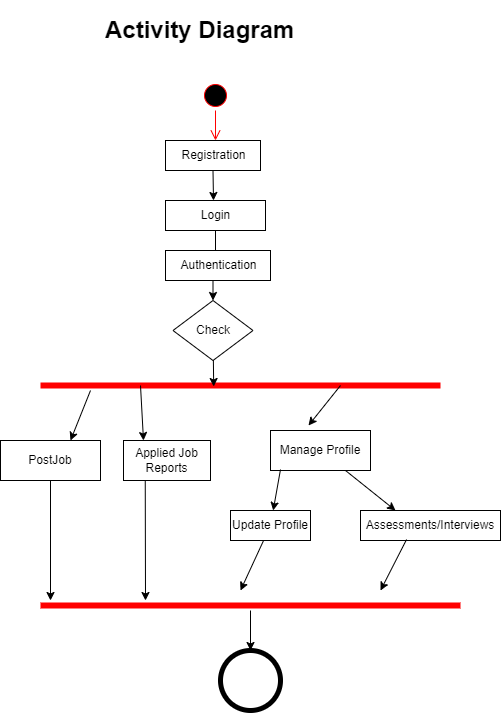

The diagram above was exported from draw.io. Its source (the exported page's mxGraphModel, read from the mxfile embedded in the PNG):
<mxGraphModel dx="868" dy="1493" grid="1" gridSize="10" guides="1" tooltips="1" connect="1" arrows="1" fold="1" page="1" pageScale="1" pageWidth="850" pageHeight="1100" math="0" shadow="0">
  <root>
    <mxCell id="0" />
    <mxCell id="1" parent="0" />
    <mxCell id="qimwFn5qw6a3YMfMv5HH-1" value="" style="ellipse;html=1;shape=startState;fillColor=#000000;strokeColor=#ff0000;" vertex="1" parent="1">
      <mxGeometry x="360" y="20" width="30" height="30" as="geometry" />
    </mxCell>
    <mxCell id="qimwFn5qw6a3YMfMv5HH-2" value="" style="edgeStyle=orthogonalEdgeStyle;html=1;verticalAlign=bottom;endArrow=open;endSize=8;strokeColor=#ff0000;rounded=0;" edge="1" source="qimwFn5qw6a3YMfMv5HH-1" parent="1">
      <mxGeometry relative="1" as="geometry">
        <mxPoint x="375" y="80" as="targetPoint" />
      </mxGeometry>
    </mxCell>
    <mxCell id="qimwFn5qw6a3YMfMv5HH-3" value="Registration" style="html=1;dashed=0;whitespace=wrap;" vertex="1" parent="1">
      <mxGeometry x="325" y="80" width="95" height="30" as="geometry" />
    </mxCell>
    <mxCell id="qimwFn5qw6a3YMfMv5HH-29" value="" style="edgeStyle=orthogonalEdgeStyle;rounded=0;orthogonalLoop=1;jettySize=auto;html=1;" edge="1" parent="1" source="qimwFn5qw6a3YMfMv5HH-4" target="qimwFn5qw6a3YMfMv5HH-7">
      <mxGeometry relative="1" as="geometry" />
    </mxCell>
    <mxCell id="qimwFn5qw6a3YMfMv5HH-4" value="Login" style="html=1;dashed=0;whitespace=wrap;" vertex="1" parent="1">
      <mxGeometry x="325" y="140" width="100" height="30" as="geometry" />
    </mxCell>
    <mxCell id="qimwFn5qw6a3YMfMv5HH-5" value="Authentication" style="html=1;dashed=0;whitespace=wrap;" vertex="1" parent="1">
      <mxGeometry x="325" y="190" width="105" height="30" as="geometry" />
    </mxCell>
    <mxCell id="qimwFn5qw6a3YMfMv5HH-7" value="Check" style="rhombus;whiteSpace=wrap;html=1;" vertex="1" parent="1">
      <mxGeometry x="332.5" y="240" width="80" height="60" as="geometry" />
    </mxCell>
    <mxCell id="qimwFn5qw6a3YMfMv5HH-8" value="" style="shape=line;html=1;strokeWidth=6;strokeColor=#ff0000;" vertex="1" parent="1">
      <mxGeometry x="200" y="320" width="400" height="10" as="geometry" />
    </mxCell>
    <mxCell id="qimwFn5qw6a3YMfMv5HH-11" value="" style="endArrow=classic;html=1;rounded=0;" edge="1" parent="1">
      <mxGeometry width="50" height="50" relative="1" as="geometry">
        <mxPoint x="250" y="330" as="sourcePoint" />
        <mxPoint x="230" y="380" as="targetPoint" />
      </mxGeometry>
    </mxCell>
    <mxCell id="qimwFn5qw6a3YMfMv5HH-12" value="PostJob" style="rounded=0;whiteSpace=wrap;html=1;" vertex="1" parent="1">
      <mxGeometry x="160" y="380" width="100" height="40" as="geometry" />
    </mxCell>
    <mxCell id="qimwFn5qw6a3YMfMv5HH-13" value="" style="endArrow=classic;html=1;rounded=0;exitX=0.5;exitY=1;exitDx=0;exitDy=0;" edge="1" parent="1" source="qimwFn5qw6a3YMfMv5HH-12">
      <mxGeometry width="50" height="50" relative="1" as="geometry">
        <mxPoint x="180" y="470" as="sourcePoint" />
        <mxPoint x="210" y="540" as="targetPoint" />
      </mxGeometry>
    </mxCell>
    <mxCell id="qimwFn5qw6a3YMfMv5HH-14" value="" style="endArrow=classic;html=1;rounded=0;exitX=0.25;exitY=0.5;exitDx=0;exitDy=0;exitPerimeter=0;" edge="1" parent="1" source="qimwFn5qw6a3YMfMv5HH-8">
      <mxGeometry width="50" height="50" relative="1" as="geometry">
        <mxPoint x="290" y="380" as="sourcePoint" />
        <mxPoint x="303" y="380" as="targetPoint" />
      </mxGeometry>
    </mxCell>
    <mxCell id="qimwFn5qw6a3YMfMv5HH-15" value="Applied Job Reports" style="rounded=0;whiteSpace=wrap;html=1;" vertex="1" parent="1">
      <mxGeometry x="283" y="380" width="87" height="40" as="geometry" />
    </mxCell>
    <mxCell id="qimwFn5qw6a3YMfMv5HH-16" value="Manage Profile" style="rounded=0;whiteSpace=wrap;html=1;" vertex="1" parent="1">
      <mxGeometry x="430" y="370" width="100" height="40" as="geometry" />
    </mxCell>
    <mxCell id="qimwFn5qw6a3YMfMv5HH-17" value="Update Profile" style="rounded=0;whiteSpace=wrap;html=1;" vertex="1" parent="1">
      <mxGeometry x="390" y="450" width="80" height="30" as="geometry" />
    </mxCell>
    <mxCell id="qimwFn5qw6a3YMfMv5HH-18" value="Assessments/Interviews" style="rounded=0;whiteSpace=wrap;html=1;" vertex="1" parent="1">
      <mxGeometry x="520" y="450" width="140" height="30" as="geometry" />
    </mxCell>
    <mxCell id="qimwFn5qw6a3YMfMv5HH-20" value="" style="endArrow=classic;html=1;rounded=0;exitX=0.75;exitY=0.5;exitDx=0;exitDy=0;exitPerimeter=0;entryX=0.38;entryY=-0.125;entryDx=0;entryDy=0;entryPerimeter=0;" edge="1" parent="1" source="qimwFn5qw6a3YMfMv5HH-8" target="qimwFn5qw6a3YMfMv5HH-16">
      <mxGeometry width="50" height="50" relative="1" as="geometry">
        <mxPoint x="460" y="380" as="sourcePoint" />
        <mxPoint x="468" y="370" as="targetPoint" />
      </mxGeometry>
    </mxCell>
    <mxCell id="qimwFn5qw6a3YMfMv5HH-21" value="" style="endArrow=classic;html=1;rounded=0;exitX=0.1;exitY=0.975;exitDx=0;exitDy=0;exitPerimeter=0;" edge="1" parent="1" source="qimwFn5qw6a3YMfMv5HH-16" target="qimwFn5qw6a3YMfMv5HH-17">
      <mxGeometry width="50" height="50" relative="1" as="geometry">
        <mxPoint x="420" y="420" as="sourcePoint" />
        <mxPoint x="460" y="420" as="targetPoint" />
      </mxGeometry>
    </mxCell>
    <mxCell id="qimwFn5qw6a3YMfMv5HH-22" value="" style="endArrow=classic;html=1;rounded=0;exitX=0.75;exitY=1;exitDx=0;exitDy=0;entryX=0.25;entryY=0;entryDx=0;entryDy=0;" edge="1" parent="1" source="qimwFn5qw6a3YMfMv5HH-16" target="qimwFn5qw6a3YMfMv5HH-18">
      <mxGeometry width="50" height="50" relative="1" as="geometry">
        <mxPoint x="500" y="470" as="sourcePoint" />
        <mxPoint x="550" y="420" as="targetPoint" />
      </mxGeometry>
    </mxCell>
    <mxCell id="qimwFn5qw6a3YMfMv5HH-23" value="" style="endArrow=classic;html=1;rounded=0;" edge="1" parent="1" source="qimwFn5qw6a3YMfMv5HH-17">
      <mxGeometry width="50" height="50" relative="1" as="geometry">
        <mxPoint x="380" y="530" as="sourcePoint" />
        <mxPoint x="400" y="530" as="targetPoint" />
      </mxGeometry>
    </mxCell>
    <mxCell id="qimwFn5qw6a3YMfMv5HH-24" value="" style="endArrow=classic;html=1;rounded=0;exitX=0.329;exitY=0.967;exitDx=0;exitDy=0;exitPerimeter=0;" edge="1" parent="1" source="qimwFn5qw6a3YMfMv5HH-18">
      <mxGeometry width="50" height="50" relative="1" as="geometry">
        <mxPoint x="540" y="530" as="sourcePoint" />
        <mxPoint x="540" y="530" as="targetPoint" />
      </mxGeometry>
    </mxCell>
    <mxCell id="qimwFn5qw6a3YMfMv5HH-25" value="" style="endArrow=classic;html=1;rounded=0;exitX=0.25;exitY=1;exitDx=0;exitDy=0;" edge="1" parent="1" source="qimwFn5qw6a3YMfMv5HH-15">
      <mxGeometry width="50" height="50" relative="1" as="geometry">
        <mxPoint x="280" y="470" as="sourcePoint" />
        <mxPoint x="305" y="540" as="targetPoint" />
      </mxGeometry>
    </mxCell>
    <mxCell id="qimwFn5qw6a3YMfMv5HH-35" value="" style="edgeStyle=orthogonalEdgeStyle;rounded=0;orthogonalLoop=1;jettySize=auto;html=1;" edge="1" parent="1" source="qimwFn5qw6a3YMfMv5HH-26" target="qimwFn5qw6a3YMfMv5HH-34">
      <mxGeometry relative="1" as="geometry" />
    </mxCell>
    <mxCell id="qimwFn5qw6a3YMfMv5HH-26" value="" style="shape=line;html=1;strokeWidth=6;strokeColor=#ff0000;" vertex="1" parent="1">
      <mxGeometry x="200" y="540" width="420" height="10" as="geometry" />
    </mxCell>
    <mxCell id="qimwFn5qw6a3YMfMv5HH-28" value="" style="endArrow=classic;html=1;rounded=0;exitX=0.5;exitY=1;exitDx=0;exitDy=0;" edge="1" parent="1" source="qimwFn5qw6a3YMfMv5HH-3">
      <mxGeometry width="50" height="50" relative="1" as="geometry">
        <mxPoint x="360" y="150" as="sourcePoint" />
        <mxPoint x="373" y="140" as="targetPoint" />
      </mxGeometry>
    </mxCell>
    <mxCell id="qimwFn5qw6a3YMfMv5HH-31" value="" style="endArrow=classic;html=1;rounded=0;entryX=0.433;entryY=0.6;entryDx=0;entryDy=0;entryPerimeter=0;" edge="1" parent="1" source="qimwFn5qw6a3YMfMv5HH-7" target="qimwFn5qw6a3YMfMv5HH-8">
      <mxGeometry width="50" height="50" relative="1" as="geometry">
        <mxPoint x="350" y="350" as="sourcePoint" />
        <mxPoint x="400" y="300" as="targetPoint" />
      </mxGeometry>
    </mxCell>
    <mxCell id="qimwFn5qw6a3YMfMv5HH-32" value="&lt;h1&gt;Activity Diagram&lt;/h1&gt;" style="text;html=1;strokeColor=none;fillColor=none;spacing=5;spacingTop=-20;whiteSpace=wrap;overflow=hidden;rounded=0;" vertex="1" parent="1">
      <mxGeometry x="260" y="-50" width="282.5" height="110" as="geometry" />
    </mxCell>
    <mxCell id="qimwFn5qw6a3YMfMv5HH-34" value="" style="shape=ellipse;html=1;dashed=0;whitespace=wrap;aspect=fixed;strokeWidth=5;perimeter=ellipsePerimeter;" vertex="1" parent="1">
      <mxGeometry x="380" y="590" width="60" height="60" as="geometry" />
    </mxCell>
  </root>
</mxGraphModel>